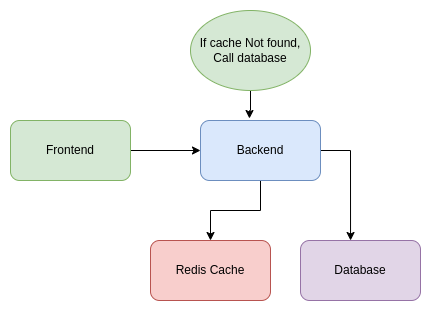

The diagram above was exported from draw.io. Its source (the exported page's mxGraphModel, read from the mxfile embedded in the PNG):
<mxGraphModel dx="880" dy="522" grid="1" gridSize="10" guides="1" tooltips="1" connect="1" arrows="1" fold="1" page="1" pageScale="1" pageWidth="850" pageHeight="1100" math="0" shadow="0">
  <root>
    <mxCell id="0" />
    <mxCell id="1" parent="0" />
    <mxCell id="_ERp5li51XYFZl4_Il77-8" style="edgeStyle=orthogonalEdgeStyle;rounded=0;orthogonalLoop=1;jettySize=auto;html=1;entryX=0;entryY=0.5;entryDx=0;entryDy=0;" edge="1" parent="1" source="_ERp5li51XYFZl4_Il77-4" target="_ERp5li51XYFZl4_Il77-5">
      <mxGeometry relative="1" as="geometry" />
    </mxCell>
    <mxCell id="_ERp5li51XYFZl4_Il77-4" value="Frontend" style="rounded=1;whiteSpace=wrap;html=1;fillColor=#d5e8d4;strokeColor=#82b366;" vertex="1" parent="1">
      <mxGeometry x="250" y="160" width="120" height="60" as="geometry" />
    </mxCell>
    <mxCell id="_ERp5li51XYFZl4_Il77-9" style="edgeStyle=orthogonalEdgeStyle;rounded=0;orthogonalLoop=1;jettySize=auto;html=1;exitX=1;exitY=0.5;exitDx=0;exitDy=0;entryX=0.417;entryY=0;entryDx=0;entryDy=0;entryPerimeter=0;" edge="1" parent="1" source="_ERp5li51XYFZl4_Il77-5" target="_ERp5li51XYFZl4_Il77-6">
      <mxGeometry relative="1" as="geometry" />
    </mxCell>
    <mxCell id="_ERp5li51XYFZl4_Il77-10" style="edgeStyle=orthogonalEdgeStyle;rounded=0;orthogonalLoop=1;jettySize=auto;html=1;entryX=0.5;entryY=0;entryDx=0;entryDy=0;" edge="1" parent="1" source="_ERp5li51XYFZl4_Il77-5" target="_ERp5li51XYFZl4_Il77-7">
      <mxGeometry relative="1" as="geometry">
        <mxPoint x="450" y="310" as="targetPoint" />
      </mxGeometry>
    </mxCell>
    <mxCell id="_ERp5li51XYFZl4_Il77-5" value="Backend" style="rounded=1;whiteSpace=wrap;html=1;fillColor=#dae8fc;strokeColor=#6c8ebf;" vertex="1" parent="1">
      <mxGeometry x="440" y="160" width="120" height="60" as="geometry" />
    </mxCell>
    <mxCell id="_ERp5li51XYFZl4_Il77-6" value="Database" style="rounded=1;whiteSpace=wrap;html=1;fillColor=#e1d5e7;strokeColor=#9673a6;" vertex="1" parent="1">
      <mxGeometry x="540" y="280" width="120" height="60" as="geometry" />
    </mxCell>
    <mxCell id="_ERp5li51XYFZl4_Il77-7" value="Redis Cache" style="rounded=1;whiteSpace=wrap;html=1;fillColor=#f8cecc;strokeColor=#b85450;" vertex="1" parent="1">
      <mxGeometry x="390" y="280" width="120" height="60" as="geometry" />
    </mxCell>
    <mxCell id="_ERp5li51XYFZl4_Il77-13" style="edgeStyle=orthogonalEdgeStyle;rounded=0;orthogonalLoop=1;jettySize=auto;html=1;entryX=0.408;entryY=-0.033;entryDx=0;entryDy=0;entryPerimeter=0;" edge="1" parent="1" source="_ERp5li51XYFZl4_Il77-12" target="_ERp5li51XYFZl4_Il77-5">
      <mxGeometry relative="1" as="geometry" />
    </mxCell>
    <mxCell id="_ERp5li51XYFZl4_Il77-12" value="If cache Not found, Call database" style="ellipse;whiteSpace=wrap;html=1;fillColor=#d5e8d4;strokeColor=#82b366;" vertex="1" parent="1">
      <mxGeometry x="430" y="50" width="120" height="80" as="geometry" />
    </mxCell>
  </root>
</mxGraphModel>